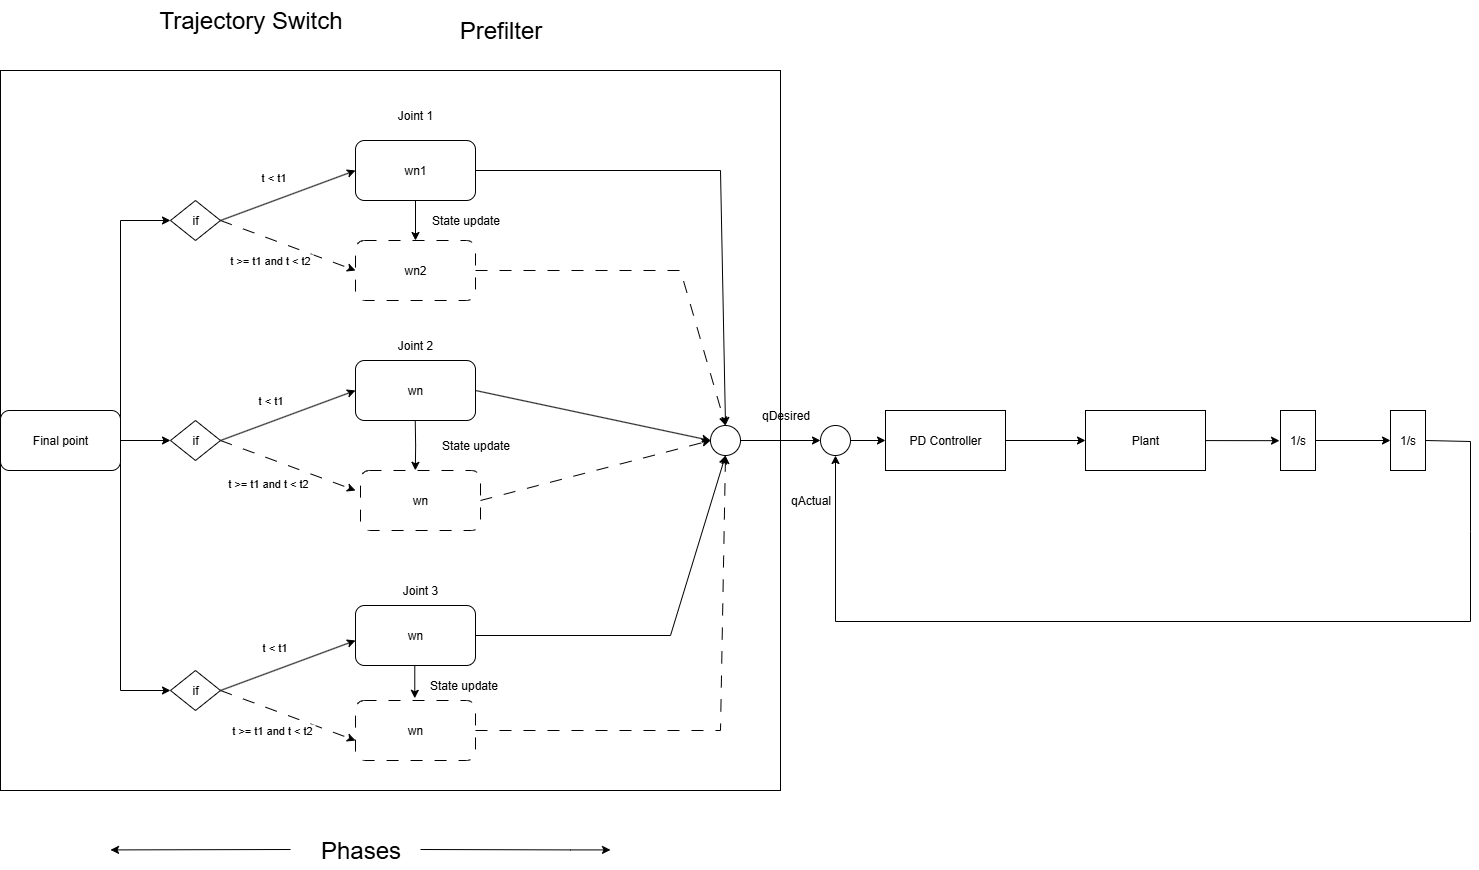

The diagram above was exported from draw.io. Its source (the exported page's mxGraphModel, read from the mxfile embedded in the PNG):
<mxGraphModel dx="2037" dy="1384" grid="1" gridSize="10" guides="1" tooltips="1" connect="1" arrows="1" fold="1" page="1" pageScale="1" pageWidth="1600" pageHeight="1200" math="0" shadow="0">
  <root>
    <mxCell id="0" />
    <mxCell id="1" parent="0" />
    <mxCell id="3E_d9uGPmS8snrze4PGS-1" value="" style="whiteSpace=wrap;html=1;shadow=0;" parent="1" vertex="1">
      <mxGeometry x="100" y="240" width="780" height="720" as="geometry" />
    </mxCell>
    <mxCell id="3E_d9uGPmS8snrze4PGS-2" value="&lt;font style=&quot;font-size: 24px;&quot;&gt;Prefilter&lt;/font&gt;" style="text;html=1;align=center;verticalAlign=middle;resizable=0;points=[];autosize=1;strokeColor=none;fillColor=none;shadow=0;" parent="1" vertex="1">
      <mxGeometry x="545" y="180" width="110" height="40" as="geometry" />
    </mxCell>
    <mxCell id="3E_d9uGPmS8snrze4PGS-4" value="&lt;font style=&quot;font-size: 24px;&quot;&gt;Trajectory Switch&lt;/font&gt;" style="text;html=1;align=center;verticalAlign=middle;resizable=0;points=[];autosize=1;strokeColor=none;fillColor=none;shadow=0;" parent="1" vertex="1">
      <mxGeometry x="245" y="170" width="210" height="40" as="geometry" />
    </mxCell>
    <mxCell id="3E_d9uGPmS8snrze4PGS-6" value="&lt;font style=&quot;font-size: 24px;&quot;&gt;Phases&lt;/font&gt;" style="text;html=1;align=center;verticalAlign=middle;resizable=0;points=[];autosize=1;strokeColor=none;fillColor=none;shadow=0;" parent="1" vertex="1">
      <mxGeometry x="410" y="1000" width="100" height="40" as="geometry" />
    </mxCell>
    <mxCell id="3E_d9uGPmS8snrze4PGS-10" value="" style="endArrow=classic;html=1;rounded=0;shadow=0;" parent="1" edge="1">
      <mxGeometry width="50" height="50" relative="1" as="geometry">
        <mxPoint x="520" y="1019" as="sourcePoint" />
        <mxPoint x="710" y="1019.41" as="targetPoint" />
        <Array as="points">
          <mxPoint x="670" y="1019.41" />
        </Array>
      </mxGeometry>
    </mxCell>
    <mxCell id="3E_d9uGPmS8snrze4PGS-11" value="" style="endArrow=classic;html=1;rounded=0;shadow=0;" parent="1" edge="1">
      <mxGeometry width="50" height="50" relative="1" as="geometry">
        <mxPoint x="390" y="1019" as="sourcePoint" />
        <mxPoint x="210" y="1019.41" as="targetPoint" />
      </mxGeometry>
    </mxCell>
    <mxCell id="3E_d9uGPmS8snrze4PGS-20" style="edgeStyle=none;rounded=0;orthogonalLoop=1;jettySize=auto;html=1;exitX=1;exitY=0.5;exitDx=0;exitDy=0;shadow=0;entryX=0.5;entryY=0;entryDx=0;entryDy=0;" parent="1" source="3E_d9uGPmS8snrze4PGS-14" target="GmHCTYgidwJcOvD8zUk5-25" edge="1">
      <mxGeometry relative="1" as="geometry">
        <Array as="points">
          <mxPoint x="820" y="340" />
        </Array>
        <mxPoint x="850" y="610" as="targetPoint" />
      </mxGeometry>
    </mxCell>
    <mxCell id="GmHCTYgidwJcOvD8zUk5-6" style="edgeStyle=orthogonalEdgeStyle;rounded=0;orthogonalLoop=1;jettySize=auto;html=1;exitX=0.5;exitY=1;exitDx=0;exitDy=0;" edge="1" parent="1" source="3E_d9uGPmS8snrze4PGS-14" target="GmHCTYgidwJcOvD8zUk5-4">
      <mxGeometry relative="1" as="geometry" />
    </mxCell>
    <mxCell id="3E_d9uGPmS8snrze4PGS-14" value="wn1" style="rounded=1;whiteSpace=wrap;html=1;shadow=0;" parent="1" vertex="1">
      <mxGeometry x="455" y="310" width="120" height="60" as="geometry" />
    </mxCell>
    <mxCell id="3E_d9uGPmS8snrze4PGS-15" value="Joint 1" style="text;html=1;align=center;verticalAlign=middle;whiteSpace=wrap;rounded=0;shadow=0;" parent="1" vertex="1">
      <mxGeometry x="485" y="270" width="60" height="30" as="geometry" />
    </mxCell>
    <mxCell id="3E_d9uGPmS8snrze4PGS-21" style="edgeStyle=none;rounded=0;orthogonalLoop=1;jettySize=auto;html=1;exitX=1;exitY=0.5;exitDx=0;exitDy=0;shadow=0;entryX=0;entryY=0.5;entryDx=0;entryDy=0;" parent="1" source="3E_d9uGPmS8snrze4PGS-16" target="GmHCTYgidwJcOvD8zUk5-25" edge="1">
      <mxGeometry relative="1" as="geometry">
        <Array as="points" />
      </mxGeometry>
    </mxCell>
    <mxCell id="3E_d9uGPmS8snrze4PGS-16" value="wn" style="rounded=1;whiteSpace=wrap;html=1;shadow=0;" parent="1" vertex="1">
      <mxGeometry x="455" y="530" width="120" height="60" as="geometry" />
    </mxCell>
    <mxCell id="3E_d9uGPmS8snrze4PGS-17" value="Joint 2" style="text;html=1;align=center;verticalAlign=middle;whiteSpace=wrap;rounded=0;shadow=0;" parent="1" vertex="1">
      <mxGeometry x="485" y="500" width="60" height="30" as="geometry" />
    </mxCell>
    <mxCell id="3E_d9uGPmS8snrze4PGS-24" style="edgeStyle=none;rounded=0;orthogonalLoop=1;jettySize=auto;html=1;exitX=1;exitY=0.5;exitDx=0;exitDy=0;entryX=0.5;entryY=1;entryDx=0;entryDy=0;shadow=0;" parent="1" source="3E_d9uGPmS8snrze4PGS-18" target="GmHCTYgidwJcOvD8zUk5-25" edge="1">
      <mxGeometry relative="1" as="geometry">
        <Array as="points">
          <mxPoint x="770" y="805" />
        </Array>
      </mxGeometry>
    </mxCell>
    <mxCell id="3E_d9uGPmS8snrze4PGS-18" value="wn" style="rounded=1;whiteSpace=wrap;html=1;shadow=0;" parent="1" vertex="1">
      <mxGeometry x="455" y="775" width="120" height="60" as="geometry" />
    </mxCell>
    <mxCell id="3E_d9uGPmS8snrze4PGS-19" value="Joint 3" style="text;html=1;align=center;verticalAlign=middle;whiteSpace=wrap;rounded=0;shadow=0;" parent="1" vertex="1">
      <mxGeometry x="490" y="745" width="60" height="30" as="geometry" />
    </mxCell>
    <mxCell id="3E_d9uGPmS8snrze4PGS-26" style="edgeStyle=none;rounded=0;orthogonalLoop=1;jettySize=auto;html=1;exitX=1;exitY=0.5;exitDx=0;exitDy=0;entryX=0;entryY=0.5;entryDx=0;entryDy=0;shadow=0;" parent="1" source="3E_d9uGPmS8snrze4PGS-25" edge="1">
      <mxGeometry relative="1" as="geometry">
        <mxPoint x="270" y="390" as="targetPoint" />
        <Array as="points">
          <mxPoint x="220" y="390" />
        </Array>
      </mxGeometry>
    </mxCell>
    <mxCell id="3E_d9uGPmS8snrze4PGS-27" style="edgeStyle=none;rounded=0;orthogonalLoop=1;jettySize=auto;html=1;exitX=1;exitY=0.5;exitDx=0;exitDy=0;shadow=0;" parent="1" source="3E_d9uGPmS8snrze4PGS-25" edge="1">
      <mxGeometry relative="1" as="geometry">
        <mxPoint x="270" y="610" as="targetPoint" />
      </mxGeometry>
    </mxCell>
    <mxCell id="3E_d9uGPmS8snrze4PGS-28" style="edgeStyle=none;rounded=0;orthogonalLoop=1;jettySize=auto;html=1;exitX=1;exitY=0.5;exitDx=0;exitDy=0;shadow=0;" parent="1" source="3E_d9uGPmS8snrze4PGS-25" edge="1">
      <mxGeometry relative="1" as="geometry">
        <mxPoint x="270" y="860" as="targetPoint" />
        <Array as="points">
          <mxPoint x="220" y="860" />
        </Array>
      </mxGeometry>
    </mxCell>
    <mxCell id="3E_d9uGPmS8snrze4PGS-25" value="Final point" style="rounded=1;whiteSpace=wrap;html=1;shadow=0;" parent="1" vertex="1">
      <mxGeometry x="100" y="580" width="120" height="60" as="geometry" />
    </mxCell>
    <mxCell id="3E_d9uGPmS8snrze4PGS-33" value="" style="edgeStyle=none;rounded=0;orthogonalLoop=1;jettySize=auto;html=1;" parent="1" source="3E_d9uGPmS8snrze4PGS-29" target="3E_d9uGPmS8snrze4PGS-32" edge="1">
      <mxGeometry relative="1" as="geometry" />
    </mxCell>
    <mxCell id="3E_d9uGPmS8snrze4PGS-29" value="" style="ellipse;whiteSpace=wrap;html=1;" parent="1" vertex="1">
      <mxGeometry x="920" y="595" width="30" height="30" as="geometry" />
    </mxCell>
    <mxCell id="3E_d9uGPmS8snrze4PGS-31" value="qDesired" style="text;html=1;align=center;verticalAlign=middle;resizable=0;points=[];autosize=1;strokeColor=none;fillColor=none;" parent="1" vertex="1">
      <mxGeometry x="850" y="570.16" width="70" height="30" as="geometry" />
    </mxCell>
    <mxCell id="3E_d9uGPmS8snrze4PGS-35" value="" style="edgeStyle=none;rounded=0;orthogonalLoop=1;jettySize=auto;html=1;" parent="1" source="3E_d9uGPmS8snrze4PGS-32" target="3E_d9uGPmS8snrze4PGS-34" edge="1">
      <mxGeometry relative="1" as="geometry" />
    </mxCell>
    <mxCell id="3E_d9uGPmS8snrze4PGS-32" value="PD Controller" style="whiteSpace=wrap;html=1;" parent="1" vertex="1">
      <mxGeometry x="985" y="580" width="120" height="60" as="geometry" />
    </mxCell>
    <mxCell id="3E_d9uGPmS8snrze4PGS-37" value="" style="edgeStyle=none;rounded=0;orthogonalLoop=1;jettySize=auto;html=1;entryX=-0.028;entryY=0.503;entryDx=0;entryDy=0;entryPerimeter=0;" parent="1" source="3E_d9uGPmS8snrze4PGS-34" target="3E_d9uGPmS8snrze4PGS-50" edge="1">
      <mxGeometry relative="1" as="geometry">
        <mxPoint x="1385" y="610" as="targetPoint" />
      </mxGeometry>
    </mxCell>
    <mxCell id="3E_d9uGPmS8snrze4PGS-34" value="Plant" style="whiteSpace=wrap;html=1;" parent="1" vertex="1">
      <mxGeometry x="1185" y="580" width="120" height="60" as="geometry" />
    </mxCell>
    <mxCell id="3E_d9uGPmS8snrze4PGS-39" value="" style="edgeStyle=none;rounded=0;orthogonalLoop=1;jettySize=auto;html=1;exitX=1;exitY=0.5;exitDx=0;exitDy=0;" parent="1" source="3E_d9uGPmS8snrze4PGS-50" target="3E_d9uGPmS8snrze4PGS-38" edge="1">
      <mxGeometry relative="1" as="geometry">
        <mxPoint x="1430" y="610" as="sourcePoint" />
      </mxGeometry>
    </mxCell>
    <mxCell id="3E_d9uGPmS8snrze4PGS-40" style="edgeStyle=none;rounded=0;orthogonalLoop=1;jettySize=auto;html=1;exitX=1;exitY=0.5;exitDx=0;exitDy=0;entryX=0.5;entryY=1;entryDx=0;entryDy=0;" parent="1" source="3E_d9uGPmS8snrze4PGS-38" target="3E_d9uGPmS8snrze4PGS-29" edge="1">
      <mxGeometry relative="1" as="geometry">
        <Array as="points">
          <mxPoint x="1570" y="611" />
          <mxPoint x="1570" y="701" />
          <mxPoint x="1570" y="791" />
          <mxPoint x="935" y="791" />
        </Array>
      </mxGeometry>
    </mxCell>
    <mxCell id="3E_d9uGPmS8snrze4PGS-38" value="1/s" style="whiteSpace=wrap;html=1;" parent="1" vertex="1">
      <mxGeometry x="1490" y="580" width="35" height="60" as="geometry" />
    </mxCell>
    <mxCell id="3E_d9uGPmS8snrze4PGS-41" value="qActual" style="text;html=1;align=center;verticalAlign=middle;resizable=0;points=[];autosize=1;strokeColor=none;fillColor=none;" parent="1" vertex="1">
      <mxGeometry x="880" y="655" width="60" height="30" as="geometry" />
    </mxCell>
    <mxCell id="3E_d9uGPmS8snrze4PGS-50" value="1/s" style="whiteSpace=wrap;html=1;" parent="1" vertex="1">
      <mxGeometry x="1380" y="580" width="35" height="60" as="geometry" />
    </mxCell>
    <mxCell id="GmHCTYgidwJcOvD8zUk5-4" value="wn2" style="rounded=1;whiteSpace=wrap;html=1;shadow=0;dashed=1;dashPattern=12 12;" vertex="1" parent="1">
      <mxGeometry x="455" y="410" width="120" height="60" as="geometry" />
    </mxCell>
    <mxCell id="GmHCTYgidwJcOvD8zUk5-7" value="State update" style="text;html=1;align=center;verticalAlign=middle;resizable=0;points=[];autosize=1;strokeColor=none;fillColor=none;" vertex="1" parent="1">
      <mxGeometry x="520" y="375" width="90" height="30" as="geometry" />
    </mxCell>
    <mxCell id="GmHCTYgidwJcOvD8zUk5-13" value="" style="endArrow=classic;html=1;rounded=0;entryX=0;entryY=0.5;entryDx=0;entryDy=0;" edge="1" parent="1" target="3E_d9uGPmS8snrze4PGS-14">
      <mxGeometry width="50" height="50" relative="1" as="geometry">
        <mxPoint x="320" y="390" as="sourcePoint" />
        <mxPoint x="370" y="340" as="targetPoint" />
      </mxGeometry>
    </mxCell>
    <mxCell id="GmHCTYgidwJcOvD8zUk5-14" value="" style="endArrow=classic;html=1;rounded=0;entryX=0;entryY=0.5;entryDx=0;entryDy=0;dashed=1;dashPattern=12 12;" edge="1" parent="1" target="GmHCTYgidwJcOvD8zUk5-4">
      <mxGeometry width="50" height="50" relative="1" as="geometry">
        <mxPoint x="320" y="390" as="sourcePoint" />
        <mxPoint x="455" y="340" as="targetPoint" />
      </mxGeometry>
    </mxCell>
    <mxCell id="GmHCTYgidwJcOvD8zUk5-16" value="" style="endArrow=classic;html=1;rounded=0;entryX=0;entryY=0.5;entryDx=0;entryDy=0;" edge="1" parent="1">
      <mxGeometry width="50" height="50" relative="1" as="geometry">
        <mxPoint x="320" y="610" as="sourcePoint" />
        <mxPoint x="455" y="560" as="targetPoint" />
      </mxGeometry>
    </mxCell>
    <mxCell id="GmHCTYgidwJcOvD8zUk5-17" value="" style="endArrow=classic;html=1;rounded=0;entryX=0;entryY=0.5;entryDx=0;entryDy=0;dashed=1;dashPattern=12 12;" edge="1" parent="1">
      <mxGeometry width="50" height="50" relative="1" as="geometry">
        <mxPoint x="320" y="610" as="sourcePoint" />
        <mxPoint x="455" y="660" as="targetPoint" />
      </mxGeometry>
    </mxCell>
    <mxCell id="GmHCTYgidwJcOvD8zUk5-19" value="" style="endArrow=classic;html=1;rounded=0;entryX=0;entryY=0.5;entryDx=0;entryDy=0;" edge="1" parent="1">
      <mxGeometry width="50" height="50" relative="1" as="geometry">
        <mxPoint x="320" y="860" as="sourcePoint" />
        <mxPoint x="455" y="810" as="targetPoint" />
      </mxGeometry>
    </mxCell>
    <mxCell id="GmHCTYgidwJcOvD8zUk5-20" value="" style="endArrow=classic;html=1;rounded=0;entryX=0;entryY=0.5;entryDx=0;entryDy=0;dashed=1;dashPattern=12 12;" edge="1" parent="1">
      <mxGeometry width="50" height="50" relative="1" as="geometry">
        <mxPoint x="320" y="860" as="sourcePoint" />
        <mxPoint x="455" y="910" as="targetPoint" />
      </mxGeometry>
    </mxCell>
    <mxCell id="GmHCTYgidwJcOvD8zUk5-21" value="" style="endArrow=classic;html=1;rounded=0;entryX=0.5;entryY=0;entryDx=0;entryDy=0;dashed=1;dashPattern=12 12;" edge="1" parent="1" target="GmHCTYgidwJcOvD8zUk5-25">
      <mxGeometry width="50" height="50" relative="1" as="geometry">
        <mxPoint x="575" y="440" as="sourcePoint" />
        <mxPoint x="710" y="490" as="targetPoint" />
        <Array as="points">
          <mxPoint x="780" y="440" />
        </Array>
      </mxGeometry>
    </mxCell>
    <mxCell id="GmHCTYgidwJcOvD8zUk5-22" value="wn" style="rounded=1;whiteSpace=wrap;html=1;shadow=0;dashed=1;dashPattern=12 12;" vertex="1" parent="1">
      <mxGeometry x="460" y="640" width="120" height="60" as="geometry" />
    </mxCell>
    <mxCell id="GmHCTYgidwJcOvD8zUk5-24" style="edgeStyle=none;rounded=0;orthogonalLoop=1;jettySize=auto;html=1;exitX=1;exitY=0.5;exitDx=0;exitDy=0;shadow=0;entryX=0;entryY=0.5;entryDx=0;entryDy=0;dashed=1;dashPattern=12 12;" edge="1" parent="1" target="GmHCTYgidwJcOvD8zUk5-25">
      <mxGeometry relative="1" as="geometry">
        <mxPoint x="580" y="670" as="sourcePoint" />
        <mxPoint x="830" y="620" as="targetPoint" />
        <Array as="points" />
      </mxGeometry>
    </mxCell>
    <mxCell id="GmHCTYgidwJcOvD8zUk5-31" style="edgeStyle=orthogonalEdgeStyle;rounded=0;orthogonalLoop=1;jettySize=auto;html=1;exitX=1;exitY=0.5;exitDx=0;exitDy=0;entryX=0;entryY=0.5;entryDx=0;entryDy=0;" edge="1" parent="1" source="GmHCTYgidwJcOvD8zUk5-25" target="3E_d9uGPmS8snrze4PGS-29">
      <mxGeometry relative="1" as="geometry" />
    </mxCell>
    <mxCell id="GmHCTYgidwJcOvD8zUk5-25" value="" style="ellipse;whiteSpace=wrap;html=1;" vertex="1" parent="1">
      <mxGeometry x="810" y="595" width="30" height="30" as="geometry" />
    </mxCell>
    <mxCell id="GmHCTYgidwJcOvD8zUk5-28" value="wn" style="rounded=1;whiteSpace=wrap;html=1;shadow=0;dashed=1;dashPattern=12 12;" vertex="1" parent="1">
      <mxGeometry x="455" y="870" width="120" height="60" as="geometry" />
    </mxCell>
    <mxCell id="GmHCTYgidwJcOvD8zUk5-29" style="edgeStyle=none;rounded=0;orthogonalLoop=1;jettySize=auto;html=1;exitX=1;exitY=0.5;exitDx=0;exitDy=0;shadow=0;entryX=0.5;entryY=1;entryDx=0;entryDy=0;dashed=1;dashPattern=12 12;" edge="1" parent="1" target="GmHCTYgidwJcOvD8zUk5-25">
      <mxGeometry relative="1" as="geometry">
        <Array as="points">
          <mxPoint x="820" y="900" />
        </Array>
        <mxPoint x="575" y="900" as="sourcePoint" />
        <mxPoint x="830" y="630" as="targetPoint" />
      </mxGeometry>
    </mxCell>
    <mxCell id="GmHCTYgidwJcOvD8zUk5-35" value="t &amp;lt; t1" style="edgeLabel;html=1;align=center;verticalAlign=middle;resizable=0;points=[];" vertex="1" connectable="0" parent="1">
      <mxGeometry x="367.69" y="570.16" as="geometry">
        <mxPoint x="2" y="-1" as="offset" />
      </mxGeometry>
    </mxCell>
    <mxCell id="GmHCTYgidwJcOvD8zUk5-36" value="t &amp;gt;= t1 and t &amp;lt; t2&amp;nbsp;" style="edgeLabel;html=1;align=center;verticalAlign=middle;resizable=0;points=[];" vertex="1" connectable="0" parent="1">
      <mxGeometry x="369.306816319827" y="654.9981080405578" as="geometry">
        <mxPoint x="-1" y="-3" as="offset" />
      </mxGeometry>
    </mxCell>
    <mxCell id="GmHCTYgidwJcOvD8zUk5-39" style="edgeStyle=orthogonalEdgeStyle;rounded=0;orthogonalLoop=1;jettySize=auto;html=1;exitX=0.5;exitY=1;exitDx=0;exitDy=0;entryX=0.457;entryY=-0.003;entryDx=0;entryDy=0;entryPerimeter=0;" edge="1" parent="1" target="GmHCTYgidwJcOvD8zUk5-22">
      <mxGeometry relative="1" as="geometry">
        <mxPoint x="514.74" y="590" as="sourcePoint" />
        <mxPoint x="514.74" y="630" as="targetPoint" />
      </mxGeometry>
    </mxCell>
    <mxCell id="GmHCTYgidwJcOvD8zUk5-40" value="State update" style="text;html=1;align=center;verticalAlign=middle;resizable=0;points=[];autosize=1;strokeColor=none;fillColor=none;" vertex="1" parent="1">
      <mxGeometry x="530" y="600" width="90" height="30" as="geometry" />
    </mxCell>
    <mxCell id="GmHCTYgidwJcOvD8zUk5-41" style="edgeStyle=orthogonalEdgeStyle;rounded=0;orthogonalLoop=1;jettySize=auto;html=1;exitX=0.5;exitY=1;exitDx=0;exitDy=0;entryX=0.494;entryY=-0.037;entryDx=0;entryDy=0;entryPerimeter=0;" edge="1" parent="1" target="GmHCTYgidwJcOvD8zUk5-28">
      <mxGeometry relative="1" as="geometry">
        <mxPoint x="512.5" y="835" as="sourcePoint" />
        <mxPoint x="513" y="875" as="targetPoint" />
      </mxGeometry>
    </mxCell>
    <mxCell id="GmHCTYgidwJcOvD8zUk5-42" value="State update" style="text;html=1;align=center;verticalAlign=middle;resizable=0;points=[];autosize=1;strokeColor=none;fillColor=none;" vertex="1" parent="1">
      <mxGeometry x="517.5" y="840" width="90" height="30" as="geometry" />
    </mxCell>
    <mxCell id="GmHCTYgidwJcOvD8zUk5-44" value="t &amp;lt; t1" style="edgeLabel;html=1;align=center;verticalAlign=middle;resizable=0;points=[];" vertex="1" connectable="0" parent="1">
      <mxGeometry x="370.003183680173" y="347.58" as="geometry">
        <mxPoint x="2" y="-1" as="offset" />
      </mxGeometry>
    </mxCell>
    <mxCell id="GmHCTYgidwJcOvD8zUk5-45" value="t &amp;gt;= t1 and t &amp;lt; t2&amp;nbsp;" style="edgeLabel;html=1;align=center;verticalAlign=middle;resizable=0;points=[];" vertex="1" connectable="0" parent="1">
      <mxGeometry x="371.62" y="432.4181080405578" as="geometry">
        <mxPoint x="-1" y="-3" as="offset" />
      </mxGeometry>
    </mxCell>
    <mxCell id="GmHCTYgidwJcOvD8zUk5-46" value="t &amp;lt; t1" style="edgeLabel;html=1;align=center;verticalAlign=middle;resizable=0;points=[];" vertex="1" connectable="0" parent="1">
      <mxGeometry x="371.623183680173" y="817.58" as="geometry">
        <mxPoint x="2" y="-1" as="offset" />
      </mxGeometry>
    </mxCell>
    <mxCell id="GmHCTYgidwJcOvD8zUk5-47" value="t &amp;gt;= t1 and t &amp;lt; t2&amp;nbsp;" style="edgeLabel;html=1;align=center;verticalAlign=middle;resizable=0;points=[];" vertex="1" connectable="0" parent="1">
      <mxGeometry x="373.24" y="902.4181080405579" as="geometry">
        <mxPoint x="-1" y="-3" as="offset" />
      </mxGeometry>
    </mxCell>
    <mxCell id="GmHCTYgidwJcOvD8zUk5-52" value="if" style="rhombus;whiteSpace=wrap;html=1;" vertex="1" parent="1">
      <mxGeometry x="270" y="370" width="50" height="40" as="geometry" />
    </mxCell>
    <mxCell id="GmHCTYgidwJcOvD8zUk5-53" value="if" style="rhombus;whiteSpace=wrap;html=1;" vertex="1" parent="1">
      <mxGeometry x="270" y="590" width="50" height="40" as="geometry" />
    </mxCell>
    <mxCell id="GmHCTYgidwJcOvD8zUk5-54" value="if" style="rhombus;whiteSpace=wrap;html=1;" vertex="1" parent="1">
      <mxGeometry x="270" y="840" width="50" height="40" as="geometry" />
    </mxCell>
  </root>
</mxGraphModel>